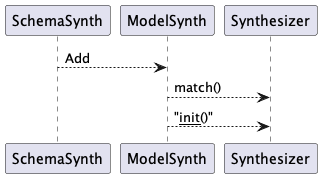

The diagram above was rendered by PlantUML. Its source (embedded in the PNG):
@startuml
SchemaSynth --> ModelSynth : Add
ModelSynth --> Synthesizer : match()
ModelSynth --> Synthesizer : "__init__()"
@enduml